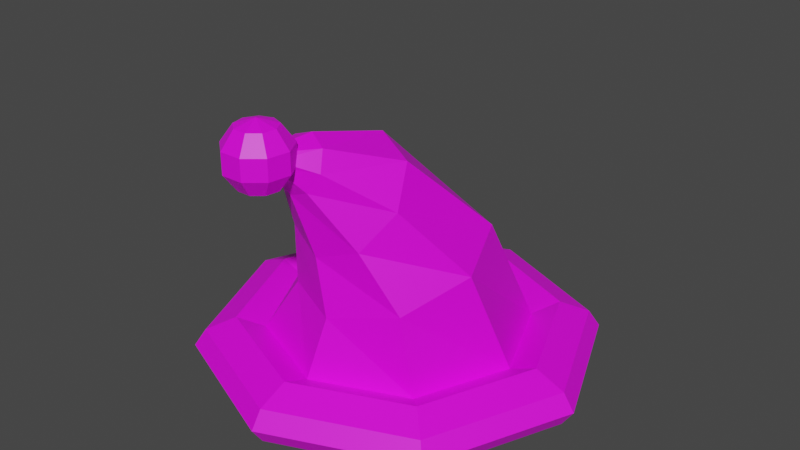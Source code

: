 # Source: santa_hat.blend  (saved by Blender 3.0.32; exported with 4.5.12 LTS)
import bpy
from mathutils import Matrix  # noqa: F401  (used for matrix-valued properties, if any)

bpy.ops.wm.read_factory_settings(use_empty=True)
scene = bpy.context.scene
scene.name = 'Scene'

# ---- collections
col_collection = bpy.data.collections.new('Collection'); scene.collection.children.link(col_collection)

# ---- images (referenced by path relative to the original .blend; pixels are not part of the script)
import os
ASSET_DIR = os.environ.get("B2B_ASSET_DIR", "")  # directory of the original .blend (textures are referenced by path, not embedded)
HERE = os.path.dirname(os.path.abspath(__file__))  # packed textures are extracted next to this script under _unpacked/

def load_image(name, relpath, width, height, colorspace="sRGB"):
    """Load a texture the original file referenced (path relative to the .blend, or extracted next to this script)."""
    p = next((c for c in (os.path.join(HERE, relpath), os.path.join(ASSET_DIR, relpath)) if relpath and os.path.exists(c)), "")
    if p:
        img = bpy.data.images.load(p, check_existing=True)
        img.name = name
    else:  # same state as the original file: an image datablock whose file is absent (Cycles renders it pink)
        img = bpy.data.images.new(name, width, height)
        img.source = "FILE"
        img.filepath = "//" + (relpath or name)
    img.colorspace_settings.name = colorspace
    return img
img_santa_hat_color_png = load_image('santa_hat_color.png', 'santa_hat_color.png', 1024, 1024, 'sRGB')

# ---- materials (node trees are filled in below, after node groups)
mat_santa_hat_color = bpy.data.materials.new('santa_hat_color')
mat_santa_hat_color.use_transparent_shadow = False

# ---- material node trees
mat_santa_hat_color.use_nodes = True; mat_santa_hat_color.node_tree.nodes.clear()
_N = mat_santa_hat_color.node_tree.nodes; _L = mat_santa_hat_color.node_tree.links
n0 = _N.new('ShaderNodeBsdfPrincipled'); n0.name = 'Principled BSDF'; n0.location = (10, 300)
n0.distribution = 'GGX'
n0.subsurface_method = 'RANDOM_WALK_SKIN'
n0.inputs[3].default_value = 1.45
n0.inputs[27].default_value = (0.0, 0.0, 0.0, 1.0)
n0.inputs[28].default_value = 1.0
n1 = _N.new('ShaderNodeOutputMaterial'); n1.name = 'Material Output'; n1.location = (300, 300)
n2 = _N.new('ShaderNodeTexImage'); n2.name = 'Image Texture'; n2.location = (-280, 280)
n2.image = img_santa_hat_color_png
_L.new(n0.outputs[0], n1.inputs[0])
_L.new(n2.outputs[0], n0.inputs[0])
n1.is_active_output = True

# ---- world
world_world = bpy.data.worlds.new('World'); scene.world = world_world
world_world.use_nodes = True; world_world.node_tree.nodes.clear()
_N = world_world.node_tree.nodes; _L = world_world.node_tree.links
n0 = _N.new('ShaderNodeOutputWorld'); n0.name = 'World Output'; n0.location = (300, 300)
n1 = _N.new('ShaderNodeBackground'); n1.name = 'Background'; n1.location = (10, 300)
n1.inputs[0].default_value = (0.05088, 0.05088, 0.05088, 1.0)
_L.new(n1.outputs[0], n0.inputs[0])
n0.is_active_output = True
world_world.color = (0.05088, 0.05088, 0.05088)
world_world.use_sun_shadow = False
world_world.sun_shadow_jitter_overblur = 0.0

# ---- meshes
me_circle = bpy.data.meshes.new('Circle')
me_circle.from_pydata([(0.04631, 1.025, 0.2684), (0.7708, 0.7245, 0.2684), (1.071, -2.98e-08, 0.2684), (0.7708, -0.7245, 0.2684), (0.04631, -1.025, 0.2684), (-0.6782, -0.7245, 0.2684), (-0.9783, 0.0, 0.2684), (-0.6782, 0.7245, 0.2684), (0.04631, 0.8614, 0.3353), (0.6554, 0.6091, 0.3353), (0.9077, -2.98e-08, 0.3353), (0.6554, -0.6091, 0.3353), (0.04631, -0.8614, 0.3353), (-0.5628, -0.6091, 0.3353), (-0.8151, 0.0, 0.3353), (-0.5628, 0.6091, 0.3353), (0.04631, 0.7091, 0.2684), (0.5477, 0.5014, 0.2684), (0.7554, -2.98e-08, 0.2684), (0.5477, -0.5014, 0.2684), (0.04631, -0.7091, 0.2684), (-0.4551, -0.5014, 0.2684), (-0.6628, 0.0, 0.2684), (-0.4551, 0.5014, 0.2684), (0.04631, 1.087, 0.1754), (0.8148, 0.7685, 0.1754), (1.133, -5.96e-08, 0.1754), (0.8148, -0.7685, 0.1754), (0.04631, -1.087, 0.1754), (-0.7222, -0.7685, 0.1754), (-1.041, 0.0, 0.1754), (-0.7222, 0.7685, 0.1754), (0.04631, 1.025, 0.08232), (0.7708, 0.7245, 0.08232), (1.071, -2.98e-08, 0.08232), (0.7708, -0.7245, 0.08232), (0.04631, -1.025, 0.08232), (-0.6782, -0.7245, 0.08232), (-0.9783, 0.0, 0.08232), (-0.6782, 0.7245, 0.08232), (0.04631, 0.8614, 0.01544), (0.6554, 0.6091, 0.01544), (0.9077, -2.98e-08, 0.01544), (0.6554, -0.6091, 0.01544), (0.04631, -0.8614, 0.01544), (-0.5628, -0.6091, 0.01544), (-0.8151, 0.0, 0.01544), (-0.5628, 0.6091, 0.01544), (0.04631, 0.7091, 0.08232), (0.5477, 0.5014, 0.08232), (0.7554, -2.98e-08, 0.08232), (0.5477, -0.5014, 0.08232), (0.04631, -0.7091, 0.08232), (-0.4551, -0.5014, 0.08232), (-0.6628, 0.0, 0.08232), (-0.4551, 0.5014, 0.08232), (0.04631, 0.6237, 0.1754), (0.4874, 0.4411, 0.1754), (0.6701, -2.98e-08, 0.1754), (0.4874, -0.4411, 0.1754), (0.04631, -0.6237, 0.1754), (-0.3947, -0.4411, 0.1754), (-0.5774, 0.0, 0.1754), (-0.3947, 0.4411, 0.1754), (0.1427, 0.3385, 0.9197), (0.4948, 0.1715, 0.9175), (0.632, -0.1811, 0.8242), (0.4739, -0.5128, 0.6944), (0.1131, -0.6293, 0.6043), (-0.239, -0.4624, 0.6065), (-0.3762, -0.1098, 0.6999), (-0.2181, 0.222, 0.8296), (0.07978, -0.1675, 1.416), (0.3125, -0.267, 1.357), (0.3997, -0.4405, 1.185), (0.2904, -0.5862, 0.9995), (0.04858, -0.6188, 0.9101), (-0.1841, -0.5193, 0.969), (-0.2713, -0.3458, 1.142), (-0.162, -0.2001, 1.327), (0.01768, -0.5801, 1.524), (0.1194, -0.62, 1.483), (0.1536, -0.6739, 1.385), (0.1004, -0.7101, 1.288), (-0.009077, -0.7075, 1.248), (-0.1108, -0.6675, 1.289), (-0.145, -0.6137, 1.386), (-0.09183, -0.5774, 1.484), (-0.05404, -0.789, 1.494), (-0.06915, -0.7924, 1.465), (-0.06005, -0.803, 1.435), (-0.03208, -0.8146, 1.422), (-0.001627, -0.8203, 1.433), (0.01347, -0.8169, 1.462), (0.004377, -0.8063, 1.492), (-0.02359, -0.7947, 1.505), (-0.121, -0.7656, 1.329), (-0.1631, -0.7154, 1.42), (-0.1631, -0.7154, 1.531), (-0.121, -0.7656, 1.622), (-0.1573, -0.8285, 1.329), (-0.2219, -0.8171, 1.42), (-0.2219, -0.8171, 1.531), (-0.1573, -0.8285, 1.622), (-0.1447, -0.9001, 1.329), (-0.2015, -0.9329, 1.42), (-0.2015, -0.9329, 1.531), (-0.1447, -0.9001, 1.622), (-0.08902, -0.9468, 1.329), (-0.1115, -1.008, 1.42), (-0.1115, -1.008, 1.531), (-0.08902, -0.9468, 1.622), (-0.0527, -0.847, 1.295), (-0.01638, -0.9468, 1.329), (0.006066, -1.008, 1.42), (0.006066, -1.008, 1.531), (-0.01638, -0.9468, 1.622), (0.03926, -0.9001, 1.329), (0.0961, -0.9329, 1.42), (0.0961, -0.9329, 1.531), (0.03926, -0.9001, 1.622), (0.05188, -0.8285, 1.329), (0.1165, -0.8171, 1.42), (0.1165, -0.8171, 1.531), (0.05188, -0.8285, 1.622), (-0.0527, -0.847, 1.656), (0.01556, -0.7656, 1.329), (0.05774, -0.7154, 1.42), (0.05774, -0.7154, 1.531), (0.01556, -0.7656, 1.622), (-0.0527, -0.7408, 1.329), (-0.0527, -0.6752, 1.42), (-0.0527, -0.6752, 1.531), (-0.0527, -0.7408, 1.622), (0.0456, 0.415, 0.4193), (0.3993, 0.2685, 0.4193), (0.5458, -0.08521, 0.4193), (0.3993, -0.4389, 0.4193), (0.0456, -0.5854, 0.4193), (-0.3081, -0.4389, 0.4193), (-0.4546, -0.08521, 0.4193), (-0.3081, 0.2685, 0.4193), (0.1213, 0.1807, 0.9384), (0.398, 0.04954, 0.9366), (0.5057, -0.2275, 0.8633), (0.3815, -0.4881, 0.7614), (0.09809, -0.5796, 0.6906), (-0.1785, -0.4485, 0.6923), (-0.2863, -0.1714, 0.7656), (-0.1621, 0.08917, 0.8676), (0.07189, -0.2168, 1.329), (0.2547, -0.295, 1.282), (0.3232, -0.4312, 1.147), (0.2374, -0.5457, 1.001), (0.04738, -0.5714, 0.9308), (-0.1354, -0.4931, 0.9771), (-0.2039, -0.3569, 1.113), (-0.1181, -0.2424, 1.258), (0.02311, -0.5409, 1.413), (0.103, -0.5723, 1.381), (0.1299, -0.6146, 1.304), (0.08812, -0.6431, 1.228), (0.002084, -0.641, 1.196), (-0.07779, -0.6096, 1.228), (-0.1047, -0.5673, 1.305), (-0.06293, -0.5388, 1.381), (-0.03324, -0.705, 1.389), (-0.04511, -0.7077, 1.366), (-0.03796, -0.716, 1.343), (-0.01599, -0.7251, 1.333), (0.007937, -0.7296, 1.342), (0.0198, -0.7269, 1.364), (0.01265, -0.7186, 1.388), (-0.009317, -0.7095, 1.398)], [], [(27, 26, 2, 3), (25, 24, 0, 1), (24, 31, 7, 0), (30, 29, 5, 6), (28, 27, 3, 4), (26, 25, 1, 2), (31, 30, 6, 7), (29, 28, 4, 5), (3, 2, 10, 11), (1, 0, 8, 9), (0, 7, 15, 8), (6, 5, 13, 14), (4, 3, 11, 12), (2, 1, 9, 10), (7, 6, 14, 15), (5, 4, 12, 13), (15, 14, 22, 23), (13, 12, 20, 21), (11, 10, 18, 19), (9, 8, 16, 17), (8, 15, 23, 16), (14, 13, 21, 22), (12, 11, 19, 20), (10, 9, 17, 18), (16, 23, 63, 56), (22, 21, 61, 62), (20, 19, 59, 60), (18, 17, 57, 58), (23, 22, 62, 63), (21, 20, 60, 61), (19, 18, 58, 59), (17, 16, 56, 57), (27, 35, 34, 26), (25, 33, 32, 24), (24, 32, 39, 31), (30, 38, 37, 29), (28, 36, 35, 27), (26, 34, 33, 25), (31, 39, 38, 30), (29, 37, 36, 28), (35, 43, 42, 34), (33, 41, 40, 32), (32, 40, 47, 39), (38, 46, 45, 37), (36, 44, 43, 35), (34, 42, 41, 33), (39, 47, 46, 38), (37, 45, 44, 36), (47, 55, 54, 46), (45, 53, 52, 44), (43, 51, 50, 42), (41, 49, 48, 40), (40, 48, 55, 47), (46, 54, 53, 45), (44, 52, 51, 43), (42, 50, 49, 41), (48, 56, 63, 55), (54, 62, 61, 53), (52, 60, 59, 51), (50, 58, 57, 49), (55, 63, 62, 54), (53, 61, 60, 52), (51, 59, 58, 50), (49, 57, 56, 48), (23, 16, 64, 71), (21, 22, 70, 69), (19, 20, 68, 67), (17, 18, 66, 65), (22, 23, 71, 70), (20, 21, 69, 68), (18, 19, 67, 66), (16, 17, 65, 64), (71, 64, 72, 79), (69, 70, 78, 77), (67, 68, 76, 75), (65, 66, 74, 73), (70, 71, 79, 78), (68, 69, 77, 76), (66, 67, 75, 74), (64, 65, 73, 72), (74, 75, 83, 82), (72, 73, 81, 80), (79, 72, 80, 87), (77, 78, 86, 85), (75, 76, 84, 83), (73, 74, 82, 81), (78, 79, 87, 86), (76, 77, 85, 84), (84, 85, 90, 91), (85, 86, 89, 90), (80, 81, 94, 95), (81, 82, 93, 94), (95, 94, 93, 92, 91, 90, 89, 88), (82, 83, 92, 93), (83, 84, 91, 92), (87, 80, 95, 88), (86, 87, 88, 89), (130, 112, 96), (133, 132, 98, 99), (131, 130, 96, 97), (125, 133, 99), (132, 131, 97, 98), (125, 99, 103), (98, 97, 101, 102), (96, 112, 100), (99, 98, 102, 103), (97, 96, 100, 101), (125, 103, 107), (102, 101, 105, 106), (100, 112, 104), (103, 102, 106, 107), (101, 100, 104, 105), (125, 107, 111), (106, 105, 109, 110), (104, 112, 108), (107, 106, 110, 111), (105, 104, 108, 109), (125, 111, 116), (110, 109, 114, 115), (108, 112, 113), (111, 110, 115, 116), (109, 108, 113, 114), (125, 116, 120), (115, 114, 118, 119), (113, 112, 117), (116, 115, 119, 120), (114, 113, 117, 118), (125, 120, 124), (119, 118, 122, 123), (117, 112, 121), (120, 119, 123, 124), (118, 117, 121, 122), (125, 124, 129), (123, 122, 127, 128), (121, 112, 126), (124, 123, 128, 129), (122, 121, 126, 127), (125, 129, 133), (128, 127, 131, 132), (126, 112, 130), (129, 128, 132, 133), (127, 126, 130, 131), (141, 134, 142, 149), (139, 140, 148, 147), (137, 138, 146, 145), (135, 136, 144, 143), (140, 141, 149, 148), (138, 139, 147, 146), (136, 137, 145, 144), (134, 135, 143, 142), (149, 142, 150, 157), (147, 148, 156, 155), (145, 146, 154, 153), (143, 144, 152, 151), (148, 149, 157, 156), (146, 147, 155, 154), (144, 145, 153, 152), (142, 143, 151, 150), (152, 153, 161, 160), (150, 151, 159, 158), (157, 150, 158, 165), (155, 156, 164, 163), (153, 154, 162, 161), (151, 152, 160, 159), (156, 157, 165, 164), (154, 155, 163, 162), (162, 163, 168, 169), (163, 164, 167, 168), (158, 159, 172, 173), (159, 160, 171, 172), (173, 172, 171, 170, 169, 168, 167, 166), (160, 161, 170, 171), (161, 162, 169, 170), (165, 158, 173, 166), (164, 165, 166, 167), (59, 60, 138, 137), (61, 139, 138, 60), (62, 140, 139, 61), (63, 141, 140, 62), (56, 134, 141, 63), (57, 135, 134, 56), (58, 136, 135, 57), (59, 137, 136, 58)])
_uv = me_circle.uv_layers.new(name='UVMap')
_uv.uv.foreach_set('vector', [0.6581, 0.9631, 0.6144, 0.9043, 0.6248, 0.9019, 0.6661, 0.9573, 0.6144, 0.8212, 0.6581, 0.7625, 0.6661, 0.7682, 0.6248, 0.8236, 0.7474, 0.7625, 0.6695, 0.7625, 0.6749, 0.7567, 0.7484, 0.7567, 0.6144, 0.7037, 0.6144, 0.6207, 0.623, 0.623, 0.623, 0.7014, 0.6695, 0.5619, 0.7474, 0.5619, 0.7484, 0.5677, 0.6749, 0.5677, 0.6144, 0.9043, 0.6144, 0.8212, 0.6248, 0.8236, 0.6248, 0.9019, 0.6695, 0.7625, 0.6144, 0.7037, 0.623, 0.7014, 0.6749, 0.7567, 0.6144, 0.6207, 0.6695, 0.5619, 0.6749, 0.5677, 0.623, 0.623, 0.6661, 0.9573, 0.6248, 0.9019, 0.6405, 0.8957, 0.6752, 0.9423, 0.6248, 0.8236, 0.6661, 0.7682, 0.6752, 0.7833, 0.6405, 0.8299, 0.7484, 0.7567, 0.6749, 0.7567, 0.6831, 0.7417, 0.7448, 0.7417, 0.623, 0.7014, 0.623, 0.623, 0.6394, 0.6293, 0.6394, 0.6951, 0.6749, 0.5677, 0.7484, 0.5677, 0.7448, 0.5827, 0.6831, 0.5827, 0.6248, 0.9019, 0.6248, 0.8236, 0.6405, 0.8299, 0.6405, 0.8957, 0.6749, 0.7567, 0.623, 0.7014, 0.6394, 0.6951, 0.6831, 0.7417, 0.623, 0.623, 0.6749, 0.5677, 0.6831, 0.5827, 0.6394, 0.6293, 0.82, 0.9215, 0.7853, 0.8749, 0.8002, 0.8691, 0.8287, 0.9074, 0.7853, 0.8091, 0.82, 0.7625, 0.8287, 0.7765, 0.8002, 0.8149, 0.7448, 0.5827, 0.7885, 0.6293, 0.773, 0.6351, 0.7371, 0.5968, 0.7885, 0.6951, 0.7448, 0.7417, 0.7371, 0.7276, 0.773, 0.6893, 0.7448, 0.7417, 0.6831, 0.7417, 0.6862, 0.7276, 0.7371, 0.7276, 0.7853, 0.8749, 0.7853, 0.8091, 0.8002, 0.8149, 0.8002, 0.8691, 0.6831, 0.5827, 0.7448, 0.5827, 0.7371, 0.5968, 0.6862, 0.5968, 0.7885, 0.6293, 0.7885, 0.6951, 0.773, 0.6893, 0.773, 0.6351, 0.0, 0.0, 0.0, 0.0, 0.0, 0.0, 0.0, 0.0, 0.0, 0.0, 0.0, 0.0, 0.0, 0.0, 0.0, 0.0, 0.0, 0.0, 0.0, 0.0, 0.0, 0.0, 0.0, 0.0, 0.0, 0.0, 0.0, 0.0, 0.0, 0.0, 0.0, 0.0, 0.0, 0.0, 0.0, 0.0, 0.0, 0.0, 0.0, 0.0, 0.0, 0.0, 0.0, 0.0, 0.0, 0.0, 0.0, 0.0, 0.0, 0.0, 0.0, 0.0, 0.0, 0.0, 0.0, 0.0, 0.0, 0.0, 0.0, 0.0, 0.0, 0.0, 0.0, 0.0, 0.9053, 0.7625, 0.8993, 0.7567, 0.9497, 0.7014, 0.9587, 0.7037, 0.9587, 0.6207, 0.9497, 0.623, 0.8993, 0.5677, 0.9053, 0.5619, 0.9053, 0.5619, 0.8993, 0.5677, 0.828, 0.5677, 0.8297, 0.5619, 0.6752, 0.8212, 0.6858, 0.8236, 0.6858, 0.9019, 0.6752, 0.9043, 0.8297, 0.7625, 0.828, 0.7567, 0.8993, 0.7567, 0.9053, 0.7625, 0.9587, 0.7037, 0.9497, 0.7014, 0.9497, 0.623, 0.9587, 0.6207, 0.7171, 0.7625, 0.7253, 0.7682, 0.6858, 0.8236, 0.6752, 0.8212, 0.6752, 0.9043, 0.6858, 0.9019, 0.7253, 0.9573, 0.7171, 0.9631, 0.8993, 0.7567, 0.8908, 0.7417, 0.9332, 0.6951, 0.9497, 0.7014, 0.9497, 0.623, 0.9332, 0.6293, 0.8908, 0.5827, 0.8993, 0.5677, 0.8993, 0.5677, 0.8908, 0.5827, 0.8309, 0.5827, 0.828, 0.5677, 0.6858, 0.8236, 0.7012, 0.8299, 0.7012, 0.8957, 0.6858, 0.9019, 0.828, 0.7567, 0.8309, 0.7417, 0.8908, 0.7417, 0.8993, 0.7567, 0.9497, 0.7014, 0.9332, 0.6951, 0.9332, 0.6293, 0.9497, 0.623, 0.7253, 0.7682, 0.7344, 0.7833, 0.7012, 0.8299, 0.6858, 0.8236, 0.6858, 0.9019, 0.7012, 0.8957, 0.7344, 0.9423, 0.7253, 0.9573, 0.8309, 0.5827, 0.839, 0.5968, 0.8041, 0.6351, 0.7885, 0.6293, 0.7885, 0.6951, 0.8041, 0.6893, 0.839, 0.7276, 0.8309, 0.7417, 0.7676, 0.7625, 0.7764, 0.7765, 0.7491, 0.8149, 0.7344, 0.8091, 0.7344, 0.8749, 0.7491, 0.8691, 0.7764, 0.9074, 0.7676, 0.9215, 0.8908, 0.5827, 0.8883, 0.5968, 0.839, 0.5968, 0.8309, 0.5827, 0.7885, 0.6293, 0.8041, 0.6351, 0.8041, 0.6893, 0.7885, 0.6951, 0.8309, 0.7417, 0.839, 0.7276, 0.8883, 0.7276, 0.8908, 0.7417, 0.7344, 0.8091, 0.7491, 0.8149, 0.7491, 0.8691, 0.7344, 0.8749, 0.8883, 0.5968, 0.8892, 0.6047, 0.8458, 0.6047, 0.839, 0.5968, 0.8041, 0.6351, 0.8151, 0.6384, 0.8151, 0.686, 0.8041, 0.6893, 0.839, 0.7276, 0.8458, 0.7198, 0.8892, 0.7198, 0.8883, 0.7276, 0.7491, 0.8149, 0.7612, 0.8181, 0.7612, 0.8658, 0.7491, 0.8691, 0.839, 0.5968, 0.8458, 0.6047, 0.8151, 0.6384, 0.8041, 0.6351, 0.8041, 0.6893, 0.8151, 0.686, 0.8458, 0.7198, 0.839, 0.7276, 0.7764, 0.7765, 0.7853, 0.7844, 0.7612, 0.8181, 0.7491, 0.8149, 0.7491, 0.8691, 0.7612, 0.8658, 0.7853, 0.8995, 0.7764, 0.9074, 0.6671, 0.2428, 0.6213, 0.248, 0.6307, 0.1689, 0.6606, 0.1745, 0.8835, 0.1888, 0.8373, 0.2116, 0.8341, 0.1554, 0.8683, 0.1484, 0.7245, 0.3717, 0.675, 0.3651, 0.6875, 0.3301, 0.7206, 0.3256, 0.5684, 0.2241, 0.5393, 0.185, 0.5698, 0.1308, 0.593, 0.1508, 0.8373, 0.2116, 0.7805, 0.2154, 0.7938, 0.1449, 0.8341, 0.1554, 0.882, 0.2403, 0.9397, 0.2357, 0.9249, 0.2678, 0.8833, 0.2715, 0.781, 0.3717, 0.7245, 0.3717, 0.7206, 0.3256, 0.7598, 0.3122, 0.6213, 0.248, 0.5684, 0.2241, 0.593, 0.1508, 0.6307, 0.1689, 0.6606, 0.1745, 0.6307, 0.1689, 0.6473, 0.0954, 0.6671, 0.1047, 0.8683, 0.1484, 0.8341, 0.1554, 0.8482, 0.1032, 0.8667, 0.1106, 0.7206, 0.3256, 0.6875, 0.3301, 0.6856, 0.2966, 0.704, 0.2909, 0.7822, 0.2978, 0.7598, 0.3122, 0.7242, 0.2721, 0.7345, 0.2512, 0.8341, 0.1554, 0.7938, 0.1449, 0.8274, 0.08476, 0.8482, 0.1032, 0.8833, 0.2715, 0.9249, 0.2678, 0.9211, 0.3063, 0.8935, 0.3026, 0.7598, 0.3122, 0.7206, 0.3256, 0.704, 0.2909, 0.7242, 0.2721, 0.6307, 0.1689, 0.593, 0.1508, 0.6204, 0.08871, 0.6473, 0.0954, 0.7242, 0.2721, 0.704, 0.2909, 0.6825, 0.2581, 0.6893, 0.2485, 0.6473, 0.0954, 0.6204, 0.08871, 0.6382, 0.05767, 0.6504, 0.05916, 0.8274, 0.08476, 0.8163, 0.06622, 0.8585, 0.04812, 0.8617, 0.05693, 0.9211, 0.3063, 0.9397, 0.3186, 0.9176, 0.3518, 0.9106, 0.3435, 0.8731, 0.3095, 0.8935, 0.3026, 0.8986, 0.3402, 0.8885, 0.3438, 0.7345, 0.2512, 0.7242, 0.2721, 0.6893, 0.2485, 0.6923, 0.2372, 0.8482, 0.1032, 0.8274, 0.08476, 0.8617, 0.05693, 0.8684, 0.06746, 0.8935, 0.3026, 0.9211, 0.3063, 0.9106, 0.3435, 0.8986, 0.3402, 0.8986, 0.3402, 0.9106, 0.3435, 0.9009, 0.3626, 0.8976, 0.3615, 0.9106, 0.3435, 0.9176, 0.3518, 0.9026, 0.3653, 0.9009, 0.3626, 0.6504, 0.05916, 0.6382, 0.05767, 0.6466, 0.04603, 0.6501, 0.04632, 0.6923, 0.2372, 0.6893, 0.2485, 0.6684, 0.239, 0.6689, 0.2357, 0.0, 0.0, 0.0, 0.0, 0.0, 0.0, 0.0, 0.0, 0.0, 0.0, 0.0, 0.0, 0.0, 0.0, 0.0, 0.0, 0.6893, 0.2485, 0.6825, 0.2581, 0.6671, 0.2419, 0.6684, 0.239, 0.8885, 0.3438, 0.8986, 0.3402, 0.8976, 0.3615, 0.8945, 0.3627, 0.8617, 0.05693, 0.8585, 0.04812, 0.8819, 0.04603, 0.8823, 0.04863, 0.8684, 0.06746, 0.8617, 0.05693, 0.8823, 0.04863, 0.8835, 0.05194, 0.5251, 0.9323, 0.4516, 0.9057, 0.5251, 0.877, 0.2752, 0.5726, 0.2064, 0.6159, 0.2064, 0.5473, 0.2752, 0.5302, 0.1213, 0.6159, 0.05248, 0.5726, 0.05248, 0.5302, 0.1213, 0.5473, 0.4484, 0.694, 0.5004, 0.6347, 0.5281, 0.6824, 0.4291, 0.4577, 0.344, 0.4577, 0.344, 0.3892, 0.4291, 0.3892, 0.4484, 0.694, 0.5281, 0.6824, 0.5185, 0.7367, 0.2064, 0.5473, 0.1213, 0.5473, 0.1213, 0.4577, 0.2064, 0.4577, 0.5251, 0.877, 0.4516, 0.9057, 0.4896, 0.8347, 0.2752, 0.5302, 0.2064, 0.5473, 0.2064, 0.4577, 0.2752, 0.4748, 0.1213, 0.5473, 0.05248, 0.5302, 0.05248, 0.4748, 0.1213, 0.4577, 0.4484, 0.694, 0.5185, 0.7367, 0.4761, 0.7721, 0.2064, 0.4577, 0.1213, 0.4577, 0.1213, 0.3892, 0.2064, 0.3892, 0.4896, 0.8347, 0.4516, 0.9057, 0.4353, 0.8253, 0.2752, 0.4748, 0.2064, 0.4577, 0.2064, 0.3892, 0.2752, 0.4325, 0.1213, 0.4577, 0.05248, 0.4748, 0.05248, 0.4325, 0.1213, 0.3892, 0.4484, 0.694, 0.4761, 0.7721, 0.4207, 0.7721, 0.2106, 0.6847, 0.2106, 0.7698, 0.142, 0.7698, 0.142, 0.6847, 0.4353, 0.8253, 0.4516, 0.9057, 0.3876, 0.8531, 0.4761, 0.7721, 0.4932, 0.8253, 0.4036, 0.8253, 0.4207, 0.7721, 0.2106, 0.7698, 0.1673, 0.8386, 0.1249, 0.8386, 0.142, 0.7698, 0.4484, 0.694, 0.4207, 0.7721, 0.3784, 0.7367, 0.142, 0.6847, 0.142, 0.7698, 0.05248, 0.7698, 0.05248, 0.6847, 0.3876, 0.8531, 0.4516, 0.9057, 0.3687, 0.9051, 0.1249, 0.6159, 0.142, 0.6847, 0.05248, 0.6847, 0.06958, 0.6159, 0.142, 0.7698, 0.1249, 0.8386, 0.06958, 0.8386, 0.05248, 0.7698, 0.4484, 0.694, 0.3784, 0.7367, 0.3687, 0.6824, 0.2106, 0.7698, 0.2106, 0.6847, 0.2792, 0.6847, 0.2792, 0.7698, 0.3687, 0.9051, 0.4516, 0.9057, 0.3876, 0.957, 0.2539, 0.8386, 0.2106, 0.7698, 0.2792, 0.7698, 0.2963, 0.8386, 0.2106, 0.6847, 0.2539, 0.6159, 0.2963, 0.6159, 0.2792, 0.6847, 0.4484, 0.694, 0.3687, 0.6824, 0.3964, 0.6347, 0.2792, 0.7698, 0.2792, 0.6847, 0.3687, 0.6847, 0.3687, 0.7698, 0.3876, 0.957, 0.4516, 0.9057, 0.4353, 0.9845, 0.2963, 0.8386, 0.2792, 0.7698, 0.3687, 0.7698, 0.3516, 0.8386, 0.2792, 0.6847, 0.2963, 0.6159, 0.3516, 0.6159, 0.3687, 0.6847, 0.4484, 0.694, 0.3964, 0.6347, 0.4484, 0.6159, 0.4291, 0.6159, 0.344, 0.6159, 0.344, 0.5473, 0.4291, 0.5473, 0.4353, 0.9845, 0.4516, 0.9057, 0.4896, 0.9748, 0.4979, 0.5726, 0.4291, 0.6159, 0.4291, 0.5473, 0.4979, 0.5302, 0.344, 0.6159, 0.2752, 0.5726, 0.2752, 0.5302, 0.344, 0.5473, 0.4484, 0.694, 0.4484, 0.6159, 0.5004, 0.6347, 0.4291, 0.5473, 0.344, 0.5473, 0.344, 0.4577, 0.4291, 0.4577, 0.4896, 0.9748, 0.4516, 0.9057, 0.5251, 0.9323, 0.4979, 0.5302, 0.4291, 0.5473, 0.4291, 0.4577, 0.4979, 0.4748, 0.344, 0.5473, 0.2752, 0.5302, 0.2752, 0.4748, 0.344, 0.4577, 0.7778, 0.1973, 0.7456, 0.2017, 0.753, 0.1428, 0.7766, 0.1467, 0.8669, 0.3477, 0.8341, 0.3634, 0.8333, 0.3212, 0.8603, 0.316, 0.5918, 0.2782, 0.6263, 0.2848, 0.6199, 0.3124, 0.5938, 0.3145, 0.7079, 0.1856, 0.6868, 0.1585, 0.7045, 0.1139, 0.7231, 0.1292, 0.8341, 0.3634, 0.794, 0.3657, 0.8018, 0.3126, 0.8333, 0.3212, 0.8911, 0.07531, 0.9316, 0.07057, 0.923, 0.09843, 0.8905, 0.1025, 0.5519, 0.276, 0.5918, 0.2782, 0.5938, 0.3145, 0.5624, 0.3233, 0.7456, 0.2017, 0.7079, 0.1856, 0.7231, 0.1292, 0.753, 0.1428, 0.7766, 0.1467, 0.753, 0.1428, 0.7648, 0.08479, 0.7805, 0.09174, 0.8603, 0.316, 0.8333, 0.3212, 0.8449, 0.2802, 0.8594, 0.2863, 0.5938, 0.3145, 0.6199, 0.3124, 0.6199, 0.3387, 0.6053, 0.3424, 0.5442, 0.3336, 0.5624, 0.3233, 0.5886, 0.3563, 0.5796, 0.3722, 0.8333, 0.3212, 0.8018, 0.3126, 0.8287, 0.2656, 0.8449, 0.2802, 0.8905, 0.1025, 0.923, 0.09843, 0.9211, 0.1288, 0.8993, 0.1266, 0.5624, 0.3233, 0.5938, 0.3145, 0.6053, 0.3424, 0.5886, 0.3563, 0.753, 0.1428, 0.7231, 0.1292, 0.7436, 0.07998, 0.7648, 0.08479, 0.5886, 0.3563, 0.6053, 0.3424, 0.6207, 0.3691, 0.6149, 0.3763, 0.7648, 0.08479, 0.7436, 0.07998, 0.757, 0.05531, 0.7667, 0.05628, 0.8287, 0.2656, 0.8202, 0.251, 0.8535, 0.2371, 0.8559, 0.244, 0.9211, 0.1288, 0.936, 0.1379, 0.9197, 0.1646, 0.9139, 0.1583, 0.8835, 0.1327, 0.8993, 0.1266, 0.9044, 0.156, 0.8966, 0.1592, 0.5796, 0.3722, 0.5886, 0.3563, 0.6149, 0.3763, 0.6121, 0.385, 0.8449, 0.2802, 0.8287, 0.2656, 0.8559, 0.244, 0.8611, 0.2524, 0.8993, 0.1266, 0.9211, 0.1288, 0.9139, 0.1583, 0.9044, 0.156, 0.9044, 0.156, 0.9139, 0.1583, 0.9069, 0.1735, 0.9042, 0.1728, 0.9139, 0.1583, 0.9197, 0.1646, 0.9083, 0.1756, 0.9069, 0.1735, 0.7667, 0.05628, 0.757, 0.05531, 0.7635, 0.04603, 0.7662, 0.0462, 0.6121, 0.385, 0.6149, 0.3763, 0.6309, 0.3846, 0.6303, 0.3873, 0.0, 0.0, 0.0, 0.0, 0.0, 0.0, 0.0, 0.0, 0.0, 0.0, 0.0, 0.0, 0.0, 0.0, 0.0, 0.0, 0.6149, 0.3763, 0.6207, 0.3691, 0.632, 0.3825, 0.6309, 0.3846, 0.8966, 0.1592, 0.9044, 0.156, 0.9042, 0.1728, 0.9019, 0.1738, 0.8559, 0.244, 0.8535, 0.2371, 0.8719, 0.2357, 0.8721, 0.2377, 0.8611, 0.2524, 0.8559, 0.244, 0.8721, 0.2377, 0.8731, 0.2403, 0.589, 0.2508, 0.632, 0.2591, 0.6263, 0.2848, 0.5918, 0.2782, 0.936, 0.04603, 0.9316, 0.07057, 0.8911, 0.07531, 0.8855, 0.05194, 0.8322, 0.394, 0.8341, 0.3634, 0.8669, 0.3477, 0.8731, 0.3744, 0.7822, 0.3968, 0.794, 0.3657, 0.8341, 0.3634, 0.8322, 0.394, 0.7404, 0.2357, 0.7456, 0.2017, 0.7778, 0.1973, 0.7805, 0.2302, 0.6934, 0.2156, 0.7079, 0.1856, 0.7456, 0.2017, 0.7404, 0.2357, 0.6671, 0.1818, 0.6868, 0.1585, 0.7079, 0.1856, 0.6934, 0.2156, 0.589, 0.2508, 0.5918, 0.2782, 0.5519, 0.276, 0.5393, 0.248])
me_circle.materials.append(mat_santa_hat_color)
me_circle.use_remesh_fix_poles = True
me_circle.use_remesh_preserve_attributes = False
me_circle.update()

# ---- objects
ob_circle = bpy.data.objects.new('Circle', me_circle)

# ---- transforms, parenting, visibility, modifiers, constraints
ob_circle.location = (0.0, 0.0, 0.0)

# ---- collection membership
col_collection.objects.link(ob_circle)

# ---- scene / render settings (as saved in the file)
scene.frame_start = 1; scene.frame_end = 250; scene.frame_set(1)
scene.render.engine = 'BLENDER_EEVEE_NEXT'
scene.cycles.sampling_pattern = 'TABULATED_SOBOL'
scene.cycles.use_light_tree = False
scene.view_settings.view_transform = 'Filmic'
bpy.context.view_layer.update()

# ---- added for rendering (the .blend has no active camera and no usable light): camera, sun
cam_auto = bpy.data.cameras.new('AutoCamera')
cam_auto.lens = 50.0
cam_auto.sensor_width = 36.0
cam_auto.clip_end = 1000.0
ob_auto_camera = bpy.data.objects.new('AutoCamera', cam_auto)
scene.collection.objects.link(ob_auto_camera)
ob_auto_camera.location = (3.27033, -3.86882, 3.41504)
ob_auto_camera.rotation_euler = (1.09748, -7.21219e-08, 0.694738)
scene.camera = ob_auto_camera
light_auto_sun = bpy.data.lights.new('AutoSun', 'SUN')
light_auto_sun.energy = 3.0
light_auto_sun.angle = 0.0523599
ob_auto_sun = bpy.data.objects.new('AutoSun', light_auto_sun)
scene.collection.objects.link(ob_auto_sun)
ob_auto_sun.rotation_euler = (0.872665, 0.174533, 0.523599)
bpy.context.view_layer.update()
